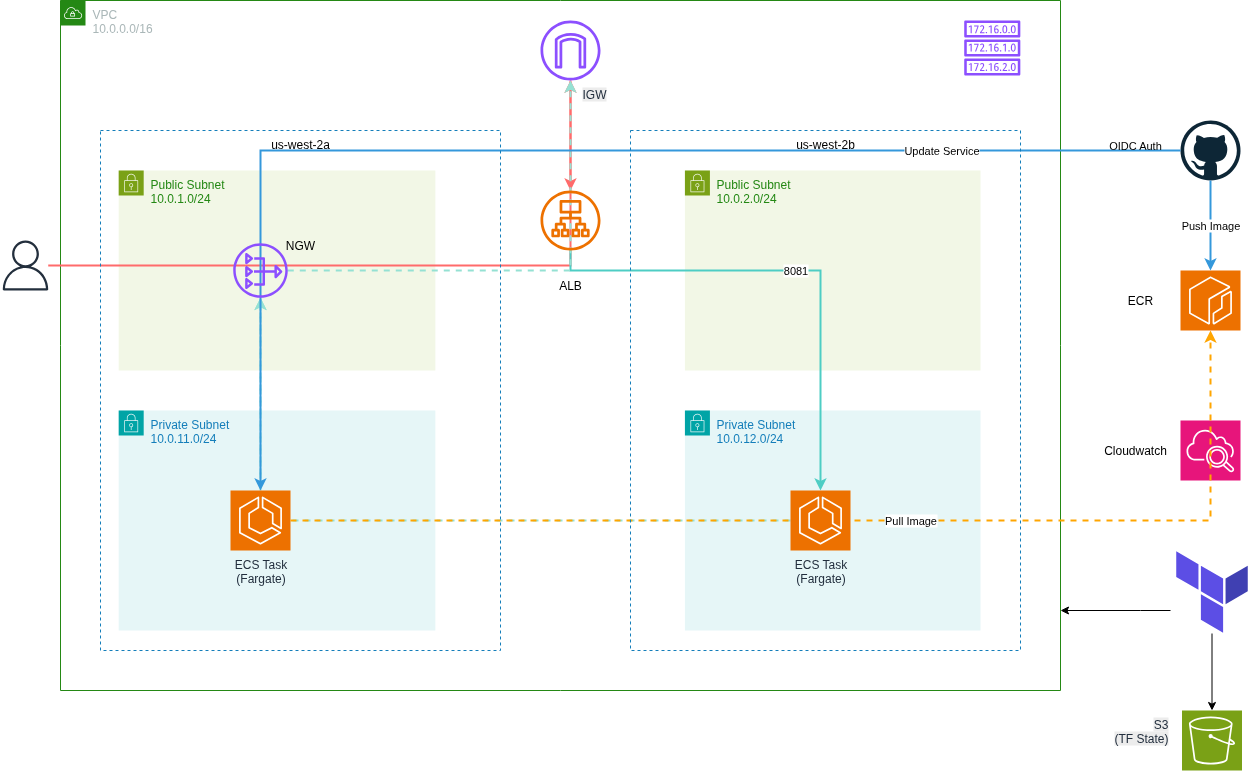

The diagram above was exported from draw.io. Its source (the exported page's mxGraphModel, read from the mxfile embedded in the PNG):
<mxGraphModel dx="2290" dy="1413" grid="1" gridSize="10" guides="1" tooltips="1" connect="1" arrows="1" fold="1" page="1" pageScale="1" pageWidth="850" pageHeight="1100" math="0" shadow="0">
  <root>
    <mxCell id="0" />
    <mxCell id="1" parent="0" />
    <mxCell id="Hxe4xG_RdDJj2WvnWvVf-3" value="Public Subnet&#10;10.0.1.0/24" style="sketch=0;outlineConnect=0;gradientColor=none;html=1;whiteSpace=wrap;fontSize=12;fontStyle=0;container=0;pointerEvents=0;collapsible=0;recursiveResize=0;shape=mxgraph.aws4.group;grIcon=mxgraph.aws4.group_security_group;grStroke=0;strokeColor=#7AA116;fillColor=#F2F7E6;verticalAlign=top;align=left;spacingLeft=30;fontColor=#248814;dashed=0;" vertex="1" parent="1">
      <mxGeometry x="138.18604651162792" y="200" width="316.69767441860466" height="200" as="geometry" />
    </mxCell>
    <mxCell id="Hxe4xG_RdDJj2WvnWvVf-6" value="Public Subnet&#10;10.0.2.0/24" style="sketch=0;outlineConnect=0;gradientColor=none;html=1;whiteSpace=wrap;fontSize=12;fontStyle=0;container=0;pointerEvents=0;collapsible=0;recursiveResize=0;shape=mxgraph.aws4.group;grIcon=mxgraph.aws4.group_security_group;grStroke=0;strokeColor=#7AA116;fillColor=#F2F7E6;verticalAlign=top;align=left;spacingLeft=30;fontColor=#248814;dashed=0;" vertex="1" parent="1">
      <mxGeometry x="704.42" y="200" width="295.58" height="200" as="geometry" />
    </mxCell>
    <mxCell id="Hxe4xG_RdDJj2WvnWvVf-7" value="Private Subnet&#10;10.0.12.0/24" style="sketch=0;outlineConnect=0;gradientColor=none;html=1;whiteSpace=wrap;fontSize=12;fontStyle=0;container=0;pointerEvents=0;collapsible=0;recursiveResize=0;shape=mxgraph.aws4.group;grIcon=mxgraph.aws4.group_security_group;grStroke=0;strokeColor=#00A4A6;fillColor=#E6F6F7;verticalAlign=top;align=left;spacingLeft=30;fontColor=#147EBA;dashed=0;" vertex="1" parent="1">
      <mxGeometry x="704.42" y="440" width="295.58" height="220" as="geometry" />
    </mxCell>
    <mxCell id="Hxe4xG_RdDJj2WvnWvVf-4" value="Private Subnet&#10;10.0.11.0/24" style="sketch=0;outlineConnect=0;gradientColor=none;html=1;whiteSpace=wrap;fontSize=12;fontStyle=0;container=0;pointerEvents=0;collapsible=0;recursiveResize=0;shape=mxgraph.aws4.group;grIcon=mxgraph.aws4.group_security_group;grStroke=0;strokeColor=#00A4A6;fillColor=#E6F6F7;verticalAlign=top;align=left;spacingLeft=30;fontColor=#147EBA;dashed=0;" vertex="1" parent="1">
      <mxGeometry x="138.18604651162792" y="440" width="316.69767441860466" height="220" as="geometry" />
    </mxCell>
    <mxCell id="Hxe4xG_RdDJj2WvnWvVf-1" value="VPC&#10;10.0.0.0/16" style="sketch=0;outlineConnect=0;gradientColor=none;html=1;whiteSpace=wrap;fontSize=12;fontStyle=0;container=0;pointerEvents=0;collapsible=0;recursiveResize=0;shape=mxgraph.aws4.group;grIcon=mxgraph.aws4.group_vpc;strokeColor=#248814;fillColor=none;verticalAlign=top;align=left;spacingLeft=30;fontColor=#AAB7B8;dashed=0;" vertex="1" parent="1">
      <mxGeometry x="80" y="30" width="1000" height="690" as="geometry" />
    </mxCell>
    <mxCell id="Hxe4xG_RdDJj2WvnWvVf-13" value="" style="sketch=0;points=[[0,0,0],[0.25,0,0],[0.5,0,0],[0.75,0,0],[1,0,0],[0,1,0],[0.25,1,0],[0.5,1,0],[0.75,1,0],[1,1,0],[0,0.25,0],[0,0.5,0],[0,0.75,0],[1,0.25,0],[1,0.5,0],[1,0.75,0]];outlineConnect=0;fontColor=#232F3E;fillColor=#ED7100;strokeColor=#ffffff;dashed=0;verticalLabelPosition=bottom;verticalAlign=top;align=center;html=1;fontSize=12;fontStyle=0;aspect=fixed;shape=mxgraph.aws4.resourceIcon;resIcon=mxgraph.aws4.ecr;container=0;" vertex="1" parent="1">
      <mxGeometry x="1200" y="300" width="60" height="60" as="geometry" />
    </mxCell>
    <mxCell id="Hxe4xG_RdDJj2WvnWvVf-15" value="" style="dashed=0;outlineConnect=0;html=1;align=center;labelPosition=center;verticalLabelPosition=bottom;verticalAlign=top;shape=mxgraph.weblogos.github;container=0;" vertex="1" parent="1">
      <mxGeometry x="1200" y="150" width="60" height="60" as="geometry" />
    </mxCell>
    <mxCell id="Hxe4xG_RdDJj2WvnWvVf-16" value="" style="sketch=0;points=[[0,0,0],[0.25,0,0],[0.5,0,0],[0.75,0,0],[1,0,0],[0,1,0],[0.25,1,0],[0.5,1,0],[0.75,1,0],[1,1,0],[0,0.25,0],[0,0.5,0],[0,0.75,0],[1,0.25,0],[1,0.5,0],[1,0.75,0]];outlineConnect=0;fontColor=#232F3E;fillColor=#7AA116;strokeColor=#ffffff;dashed=0;verticalLabelPosition=bottom;verticalAlign=top;align=center;html=1;fontSize=12;fontStyle=0;aspect=fixed;shape=mxgraph.aws4.resourceIcon;resIcon=mxgraph.aws4.s3;container=0;" vertex="1" parent="1">
      <mxGeometry x="1201.5" y="740" width="60" height="60" as="geometry" />
    </mxCell>
    <mxCell id="Hxe4xG_RdDJj2WvnWvVf-17" value="" style="sketch=0;outlineConnect=0;fontColor=#232F3E;gradientColor=none;fillColor=#232F3D;strokeColor=none;dashed=0;verticalLabelPosition=bottom;verticalAlign=top;align=center;html=1;fontSize=12;fontStyle=0;aspect=fixed;pointerEvents=1;shape=mxgraph.aws4.user;container=0;" vertex="1" parent="1">
      <mxGeometry x="20" y="270" width="50" height="50" as="geometry" />
    </mxCell>
    <mxCell id="Hxe4xG_RdDJj2WvnWvVf-18" style="edgeStyle=orthogonalEdgeStyle;rounded=0;orthogonalLoop=1;jettySize=auto;html=1;strokeColor=#FF6B6B;strokeWidth=2;" edge="1" parent="1" source="Hxe4xG_RdDJj2WvnWvVf-17" target="Hxe4xG_RdDJj2WvnWvVf-8">
      <mxGeometry relative="1" as="geometry" />
    </mxCell>
    <mxCell id="Hxe4xG_RdDJj2WvnWvVf-19" style="edgeStyle=orthogonalEdgeStyle;rounded=0;orthogonalLoop=1;jettySize=auto;html=1;strokeColor=#FF6B6B;strokeWidth=2;" edge="1" parent="1" source="Hxe4xG_RdDJj2WvnWvVf-8" target="Hxe4xG_RdDJj2WvnWvVf-10">
      <mxGeometry relative="1" as="geometry" />
    </mxCell>
    <mxCell id="Hxe4xG_RdDJj2WvnWvVf-21" value="8081" style="edgeStyle=orthogonalEdgeStyle;rounded=0;orthogonalLoop=1;jettySize=auto;html=1;strokeColor=#4ECDC4;strokeWidth=2;" edge="1" parent="1" source="Hxe4xG_RdDJj2WvnWvVf-10" target="Hxe4xG_RdDJj2WvnWvVf-12">
      <mxGeometry relative="1" as="geometry">
        <Array as="points">
          <mxPoint x="590" y="300" />
          <mxPoint x="840" y="300" />
        </Array>
      </mxGeometry>
    </mxCell>
    <mxCell id="Hxe4xG_RdDJj2WvnWvVf-22" style="edgeStyle=orthogonalEdgeStyle;rounded=0;orthogonalLoop=1;jettySize=auto;html=1;strokeColor=#95E1D3;strokeWidth=2;dashed=1;" edge="1" parent="1" source="Hxe4xG_RdDJj2WvnWvVf-11" target="Hxe4xG_RdDJj2WvnWvVf-9">
      <mxGeometry relative="1" as="geometry" />
    </mxCell>
    <mxCell id="Hxe4xG_RdDJj2WvnWvVf-23" style="edgeStyle=orthogonalEdgeStyle;rounded=0;orthogonalLoop=1;jettySize=auto;html=1;strokeColor=#95E1D3;strokeWidth=2;dashed=1;" edge="1" parent="1" source="Hxe4xG_RdDJj2WvnWvVf-12" target="Hxe4xG_RdDJj2WvnWvVf-9">
      <mxGeometry relative="1" as="geometry" />
    </mxCell>
    <mxCell id="Hxe4xG_RdDJj2WvnWvVf-24" style="edgeStyle=orthogonalEdgeStyle;rounded=0;orthogonalLoop=1;jettySize=auto;html=1;strokeColor=#95E1D3;strokeWidth=2;dashed=1;" edge="1" parent="1" source="Hxe4xG_RdDJj2WvnWvVf-9" target="Hxe4xG_RdDJj2WvnWvVf-8">
      <mxGeometry relative="1" as="geometry" />
    </mxCell>
    <mxCell id="Hxe4xG_RdDJj2WvnWvVf-27" value="Push Image" style="edgeStyle=orthogonalEdgeStyle;rounded=0;orthogonalLoop=1;jettySize=auto;html=1;strokeColor=#3498DB;strokeWidth=2;" edge="1" parent="1" source="Hxe4xG_RdDJj2WvnWvVf-15" target="Hxe4xG_RdDJj2WvnWvVf-13">
      <mxGeometry relative="1" as="geometry" />
    </mxCell>
    <mxCell id="Hxe4xG_RdDJj2WvnWvVf-28" value="" style="edgeStyle=orthogonalEdgeStyle;rounded=0;orthogonalLoop=1;jettySize=auto;html=1;strokeColor=#3498DB;strokeWidth=2;" edge="1" parent="1" source="Hxe4xG_RdDJj2WvnWvVf-15" target="Hxe4xG_RdDJj2WvnWvVf-11">
      <mxGeometry relative="1" as="geometry" />
    </mxCell>
    <mxCell id="i2S_v0R0DV1qPLDqJTCN-14" value="Update Service" style="edgeLabel;html=1;align=center;verticalAlign=middle;resizable=0;points=[];container=0;" vertex="1" connectable="0" parent="Hxe4xG_RdDJj2WvnWvVf-28">
      <mxGeometry x="-0.6203" y="-1" relative="1" as="geometry">
        <mxPoint as="offset" />
      </mxGeometry>
    </mxCell>
    <mxCell id="Hxe4xG_RdDJj2WvnWvVf-30" value="OIDC Auth" style="text;html=1;strokeColor=none;fillColor=none;align=center;verticalAlign=middle;whiteSpace=wrap;rounded=0;fontSize=11;fontColor=#000000;container=0;" vertex="1" parent="1">
      <mxGeometry x="1120" y="160" width="70" height="30" as="geometry" />
    </mxCell>
    <mxCell id="i2S_v0R0DV1qPLDqJTCN-1" value="" style="endArrow=classic;html=1;rounded=0;edgeStyle=orthogonalEdgeStyle;endFill=1;" edge="1" parent="1" target="Hxe4xG_RdDJj2WvnWvVf-1" source="i2S_v0R0DV1qPLDqJTCN-4">
      <mxGeometry width="50" height="50" relative="1" as="geometry">
        <mxPoint x="1230" y="886" as="sourcePoint" />
        <mxPoint x="1543.0000000000005" y="671" as="targetPoint" />
        <Array as="points">
          <mxPoint x="1160" y="640" />
          <mxPoint x="1160" y="640" />
        </Array>
      </mxGeometry>
    </mxCell>
    <mxCell id="i2S_v0R0DV1qPLDqJTCN-5" value="" style="edgeStyle=orthogonalEdgeStyle;rounded=0;orthogonalLoop=1;jettySize=auto;html=1;" edge="1" parent="1" source="i2S_v0R0DV1qPLDqJTCN-4" target="Hxe4xG_RdDJj2WvnWvVf-16">
      <mxGeometry relative="1" as="geometry" />
    </mxCell>
    <mxCell id="i2S_v0R0DV1qPLDqJTCN-4" value="" style="shape=image;aspect=fixed;image=data:image/svg+xml,(base64 omitted: 784 chars);container=0;" vertex="1" parent="1">
      <mxGeometry x="1190" y="580" width="83" height="83" as="geometry" />
    </mxCell>
    <mxCell id="Hxe4xG_RdDJj2WvnWvVf-14" value="" style="sketch=0;points=[[0,0,0],[0.25,0,0],[0.5,0,0],[0.75,0,0],[1,0,0],[0,1,0],[0.25,1,0],[0.5,1,0],[0.75,1,0],[1,1,0],[0,0.25,0],[0,0.5,0],[0,0.75,0],[1,0.25,0],[1,0.5,0],[1,0.75,0]];outlineConnect=0;fontColor=#232F3E;fillColor=#E7157B;strokeColor=#ffffff;dashed=0;verticalLabelPosition=bottom;verticalAlign=top;align=center;html=1;fontSize=12;fontStyle=0;aspect=fixed;shape=mxgraph.aws4.resourceIcon;resIcon=mxgraph.aws4.cloudwatch_2;container=0;" vertex="1" parent="1">
      <mxGeometry x="1200" y="450" width="60" height="60" as="geometry" />
    </mxCell>
    <mxCell id="Hxe4xG_RdDJj2WvnWvVf-11" value="ECS Task&#10;(Fargate)" style="sketch=0;points=[[0,0,0],[0.25,0,0],[0.5,0,0],[0.75,0,0],[1,0,0],[0,1,0],[0.25,1,0],[0.5,1,0],[0.75,1,0],[1,1,0],[0,0.25,0],[0,0.5,0],[0,0.75,0],[1,0.25,0],[1,0.5,0],[1,0.75,0]];outlineConnect=0;fontColor=#232F3E;fillColor=#ED7100;strokeColor=#ffffff;dashed=0;verticalLabelPosition=bottom;verticalAlign=top;align=center;html=1;fontSize=12;fontStyle=0;aspect=fixed;shape=mxgraph.aws4.resourceIcon;resIcon=mxgraph.aws4.ecs;container=0;" vertex="1" parent="1">
      <mxGeometry x="250" y="520" width="60" height="60" as="geometry" />
    </mxCell>
    <mxCell id="Hxe4xG_RdDJj2WvnWvVf-25" value="Pull Image" style="edgeStyle=orthogonalEdgeStyle;rounded=0;orthogonalLoop=1;jettySize=auto;html=1;strokeColor=#FFA500;strokeWidth=2;dashed=1;" edge="1" parent="1" source="Hxe4xG_RdDJj2WvnWvVf-11" target="Hxe4xG_RdDJj2WvnWvVf-13">
      <mxGeometry x="0.117" relative="1" as="geometry">
        <mxPoint as="offset" />
      </mxGeometry>
    </mxCell>
    <mxCell id="Hxe4xG_RdDJj2WvnWvVf-12" value="ECS Task&#10;(Fargate)" style="sketch=0;points=[[0,0,0],[0.25,0,0],[0.5,0,0],[0.75,0,0],[1,0,0],[0,1,0],[0.25,1,0],[0.5,1,0],[0.75,1,0],[1,1,0],[0,0.25,0],[0,0.5,0],[0,0.75,0],[1,0.25,0],[1,0.5,0],[1,0.75,0]];outlineConnect=0;fontColor=#232F3E;fillColor=#ED7100;strokeColor=#ffffff;dashed=0;verticalLabelPosition=bottom;verticalAlign=top;align=center;html=1;fontSize=12;fontStyle=0;aspect=fixed;shape=mxgraph.aws4.resourceIcon;resIcon=mxgraph.aws4.ecs;container=0;" vertex="1" parent="1">
      <mxGeometry x="810" y="520" width="60" height="60" as="geometry" />
    </mxCell>
    <mxCell id="Hxe4xG_RdDJj2WvnWvVf-10" value="" style="sketch=0;outlineConnect=0;fontColor=#232F3E;gradientColor=none;fillColor=#ED7100;strokeColor=none;dashed=0;verticalLabelPosition=bottom;verticalAlign=top;align=center;html=1;fontSize=12;fontStyle=0;aspect=fixed;pointerEvents=1;shape=mxgraph.aws4.application_load_balancer;container=0;" vertex="1" parent="1">
      <mxGeometry x="560" y="220" width="60" height="60" as="geometry" />
    </mxCell>
    <mxCell id="i2S_v0R0DV1qPLDqJTCN-16" value="ECR" style="text;html=1;align=center;verticalAlign=middle;whiteSpace=wrap;rounded=0;container=0;" vertex="1" parent="1">
      <mxGeometry x="1130" y="315" width="60" height="30" as="geometry" />
    </mxCell>
    <mxCell id="i2S_v0R0DV1qPLDqJTCN-17" value="Cloudwatch" style="text;html=1;align=center;verticalAlign=middle;whiteSpace=wrap;rounded=0;container=0;" vertex="1" parent="1">
      <mxGeometry x="1125" y="465" width="60" height="30" as="geometry" />
    </mxCell>
    <mxCell id="i2S_v0R0DV1qPLDqJTCN-18" value="&lt;span style=&quot;color: rgb(35, 47, 62); font-family: Helvetica; font-size: 12px; font-style: normal; font-variant-ligatures: normal; font-variant-caps: normal; font-weight: 400; letter-spacing: normal; orphans: 2; text-indent: 0px; text-transform: none; widows: 2; word-spacing: 0px; -webkit-text-stroke-width: 0px; white-space: nowrap; background-color: rgb(236, 236, 236); text-decoration-thickness: initial; text-decoration-style: initial; text-decoration-color: initial; float: none; display: inline !important;&quot;&gt;S3&lt;/span&gt;&lt;br style=&quot;forced-color-adjust: none; color: rgb(35, 47, 62); font-family: Helvetica; font-size: 12px; font-style: normal; font-variant-ligatures: normal; font-variant-caps: normal; font-weight: 400; letter-spacing: normal; orphans: 2; text-indent: 0px; text-transform: none; widows: 2; word-spacing: 0px; -webkit-text-stroke-width: 0px; white-space: nowrap; background-color: rgb(236, 236, 236); text-decoration-thickness: initial; text-decoration-style: initial; text-decoration-color: initial;&quot;&gt;&lt;span style=&quot;color: rgb(35, 47, 62); font-family: Helvetica; font-size: 12px; font-style: normal; font-variant-ligatures: normal; font-variant-caps: normal; font-weight: 400; letter-spacing: normal; orphans: 2; text-indent: 0px; text-transform: none; widows: 2; word-spacing: 0px; -webkit-text-stroke-width: 0px; white-space: nowrap; background-color: rgb(236, 236, 236); text-decoration-thickness: initial; text-decoration-style: initial; text-decoration-color: initial; float: none; display: inline !important;&quot;&gt;(TF State)&lt;/span&gt;" style="text;whiteSpace=wrap;html=1;align=right;container=0;" vertex="1" parent="1">
      <mxGeometry x="1100" y="740" width="90" height="50" as="geometry" />
    </mxCell>
    <mxCell id="Hxe4xG_RdDJj2WvnWvVf-8" value="" style="sketch=0;outlineConnect=0;fontColor=#232F3E;gradientColor=none;fillColor=#8C4FFF;strokeColor=none;dashed=0;verticalLabelPosition=bottom;verticalAlign=top;align=center;html=1;fontSize=12;fontStyle=0;aspect=fixed;pointerEvents=1;shape=mxgraph.aws4.internet_gateway;container=0;" vertex="1" parent="1">
      <mxGeometry x="560" y="50" width="60" height="60" as="geometry" />
    </mxCell>
    <mxCell id="i2S_v0R0DV1qPLDqJTCN-20" value="&lt;span style=&quot;color: rgb(35, 47, 62); font-family: Helvetica; font-size: 12px; font-style: normal; font-variant-ligatures: normal; font-variant-caps: normal; font-weight: 400; letter-spacing: normal; orphans: 2; text-align: center; text-indent: 0px; text-transform: none; widows: 2; word-spacing: 0px; -webkit-text-stroke-width: 0px; white-space: nowrap; background-color: rgb(236, 236, 236); text-decoration-thickness: initial; text-decoration-style: initial; text-decoration-color: initial; display: inline !important; float: none;&quot;&gt;IGW&lt;/span&gt;" style="text;whiteSpace=wrap;html=1;container=0;" vertex="1" parent="1">
      <mxGeometry x="600" y="110" width="40" height="30" as="geometry" />
    </mxCell>
    <mxCell id="Hxe4xG_RdDJj2WvnWvVf-2" value="us-west-2a" style="fillColor=none;strokeColor=#147EBA;dashed=1;verticalAlign=top;fontStyle=0;fontColor=#000000;container=0;" vertex="1" parent="1">
      <mxGeometry x="120" y="160" width="400" height="520" as="geometry" />
    </mxCell>
    <mxCell id="Hxe4xG_RdDJj2WvnWvVf-5" value="us-west-2b" style="fillColor=none;strokeColor=#147EBA;dashed=1;verticalAlign=top;fontStyle=0;fontColor=#000000;container=0;" vertex="1" parent="1">
      <mxGeometry x="650" y="160" width="390" height="520" as="geometry" />
    </mxCell>
    <mxCell id="i2S_v0R0DV1qPLDqJTCN-15" value="ALB" style="text;html=1;align=center;verticalAlign=middle;whiteSpace=wrap;rounded=0;container=0;" vertex="1" parent="1">
      <mxGeometry x="560" y="300" width="60" height="30" as="geometry" />
    </mxCell>
    <mxCell id="i2S_v0R0DV1qPLDqJTCN-19" value="NGW" style="text;html=1;align=center;verticalAlign=middle;whiteSpace=wrap;rounded=0;container=0;" vertex="1" parent="1">
      <mxGeometry x="290" y="260" width="60" height="30" as="geometry" />
    </mxCell>
    <mxCell id="Hxe4xG_RdDJj2WvnWvVf-9" value="" style="sketch=0;outlineConnect=0;fontColor=#232F3E;gradientColor=none;fillColor=#8C4FFF;strokeColor=none;verticalLabelPosition=bottom;verticalAlign=top;align=center;html=1;fontSize=12;fontStyle=0;aspect=fixed;pointerEvents=1;shape=mxgraph.aws4.nat_gateway;container=0;" vertex="1" parent="1">
      <mxGeometry x="252.72604651162794" y="272.73" width="54.545454545454554" height="54.545454545454554" as="geometry" />
    </mxCell>
    <mxCell id="3Z2XnYI6UTT_6wF9D3o--2" value="" style="sketch=0;outlineConnect=0;fontColor=#232F3E;gradientColor=none;fillColor=#8C4FFF;strokeColor=none;dashed=0;verticalLabelPosition=bottom;verticalAlign=top;align=center;html=1;fontSize=12;fontStyle=0;aspect=fixed;pointerEvents=1;shape=mxgraph.aws4.route_table;container=0;" vertex="1" parent="1">
      <mxGeometry x="983.55" y="50" width="56.45" height="55" as="geometry" />
    </mxCell>
  </root>
</mxGraphModel>